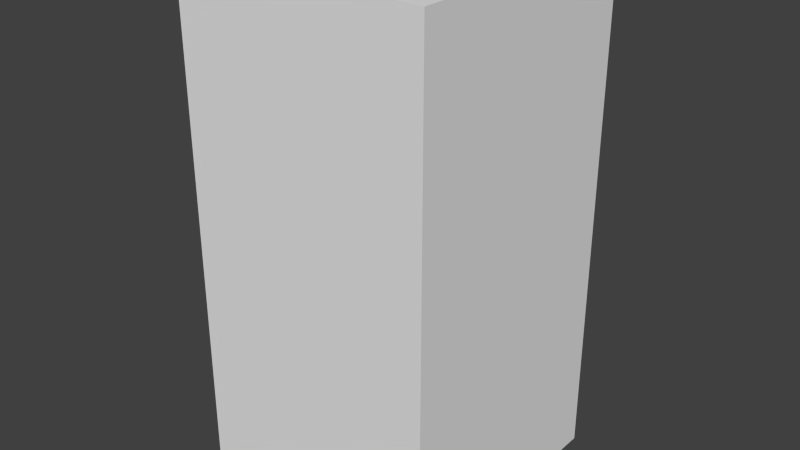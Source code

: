 # Source: redShieldEight.blend  (saved by Blender 2.68.0; exported with 4.5.12 LTS)
import bpy
from mathutils import Matrix  # noqa: F401  (used for matrix-valued properties, if any)

bpy.ops.wm.read_factory_settings(use_empty=True)
scene = bpy.context.scene
scene.name = 'Scene'

# ---- collections
col_collection_1 = bpy.data.collections.new('Collection 1'); scene.collection.children.link(col_collection_1)

# ---- world
world_world = bpy.data.worlds.new('World'); scene.world = world_world
world_world.color = (0.05088, 0.05088, 0.05088)
world_world.use_sun_shadow = False
world_world.sun_shadow_jitter_overblur = 0.0
world_world.cycles.sampling_method = 'MANUAL'
world_world.cycles.sample_map_resolution = 256

# ---- meshes
me_redshieldeight = bpy.data.meshes.new('redShieldEight')
me_redshieldeight.from_pydata([(-0.5, -0.5, -1.0), (-0.5, 0.5, -1.0), (0.5, 0.5, -1.0), (0.5, -0.5, -1.0), (-0.5, -0.5, 1.0), (-0.5, 0.5, 1.0), (0.5, 0.5, 1.0), (0.5, -0.5, 1.0)], [], [(4, 5, 1, 0), (5, 6, 2, 1), (6, 7, 3, 2), (7, 4, 0, 3), (0, 1, 2, 3), (7, 6, 5, 4)])
me_redshieldeight.use_remesh_preserve_volume = False
me_redshieldeight.use_remesh_preserve_attributes = False
me_redshieldeight.use_mirror_vertex_groups = False
me_redshieldeight.update()

# ---- objects
ob_redshieldeight = bpy.data.objects.new('redShieldEight', me_redshieldeight)

# ---- transforms, parenting, visibility, modifiers, constraints
ob_redshieldeight.location = (0.0, 0.0, 0.0)
ob_redshieldeight.lineart.crease_threshold = 0.0

# ---- collection membership
col_collection_1.objects.link(ob_redshieldeight)

# ---- scene / render settings (as saved in the file)
scene.frame_start = 1; scene.frame_end = 250; scene.frame_set(1)
scene.render.engine = 'BLENDER_EEVEE_NEXT'
scene.render.image_settings.color_mode = 'RGB'
scene.render.image_settings.compression = 90
scene.render.resolution_percentage = 50
scene.render.dither_intensity = 0.0
scene.cycles.use_denoising = False
scene.cycles.samples = 10
scene.cycles.sampling_pattern = 'TABULATED_SOBOL'
scene.cycles.light_sampling_threshold = 0.0
scene.cycles.use_adaptive_sampling = False
scene.cycles.use_light_tree = False
scene.cycles.blur_glossy = 0.0
scene.cycles.volume_bounces = 1
scene.cycles.pixel_filter_type = 'GAUSSIAN'
scene.cycles.sample_clamp_indirect = 0.0
scene.view_settings.view_transform = 'Standard'
bpy.context.view_layer.update()

# ---- added for rendering (the .blend has no active camera and no usable light): camera, sun
cam_auto = bpy.data.cameras.new('AutoCamera')
cam_auto.lens = 50.0
cam_auto.sensor_width = 36.0
cam_auto.clip_end = 1000.0
ob_auto_camera = bpy.data.objects.new('AutoCamera', cam_auto)
scene.collection.objects.link(ob_auto_camera)
ob_auto_camera.location = (2.26633, -2.71959, 1.81306)
ob_auto_camera.rotation_euler = (1.09748, -7.21219e-08, 0.694738)
scene.camera = ob_auto_camera
light_auto_sun = bpy.data.lights.new('AutoSun', 'SUN')
light_auto_sun.energy = 3.0
light_auto_sun.angle = 0.0523599
ob_auto_sun = bpy.data.objects.new('AutoSun', light_auto_sun)
scene.collection.objects.link(ob_auto_sun)
ob_auto_sun.rotation_euler = (0.872665, 0.174533, 0.523599)
bpy.context.view_layer.update()
